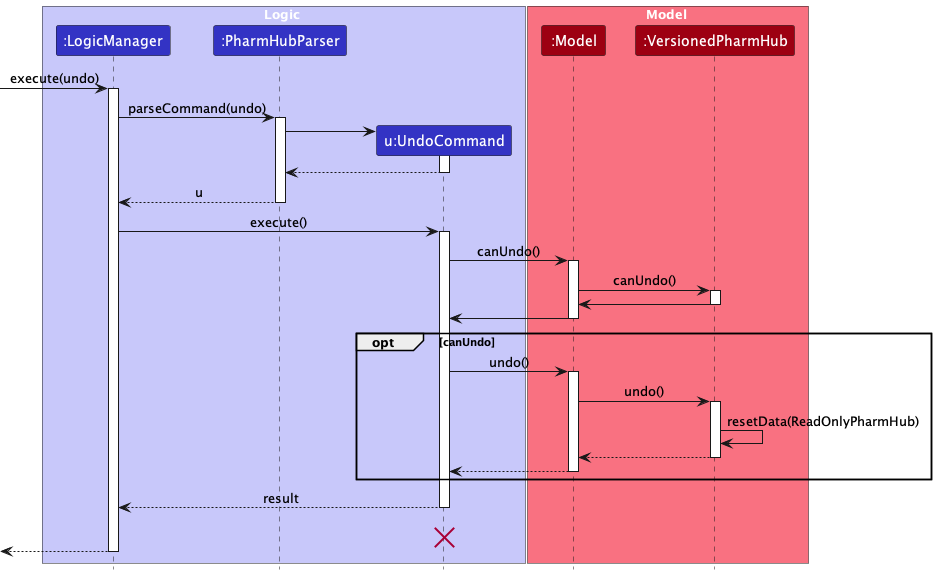

The diagram above was rendered by PlantUML. Its source (embedded in the PNG):
@startuml
!include style.puml
skinparam ArrowFontStyle plain

box Logic LOGIC_COLOR_T1
participant ":LogicManager" as LogicManager LOGIC_COLOR
participant ":PharmHubParser" as PharmHubParser LOGIC_COLOR
participant "u:UndoCommand" as UndoCommand LOGIC_COLOR
end box

box Model MODEL_COLOR_T1
participant ":Model" as Model MODEL_COLOR
participant ":VersionedPharmHub" as VersionedPharmHub MODEL_COLOR
end box
[-> LogicManager : execute(undo)
activate LogicManager

LogicManager -> PharmHubParser : parseCommand(undo)
activate PharmHubParser

create UndoCommand
PharmHubParser -> UndoCommand
activate UndoCommand

UndoCommand --> PharmHubParser
deactivate UndoCommand

PharmHubParser --> LogicManager : u
deactivate PharmHubParser

LogicManager -> UndoCommand : execute()
activate UndoCommand

UndoCommand -> Model : canUndo()
activate Model

Model -> VersionedPharmHub : canUndo()
activate VersionedPharmHub

VersionedPharmHub -> Model
deactivate VersionedPharmHub

Model -> UndoCommand
deactivate Model

opt #transparent canUndo

    UndoCommand -> Model : undo()
    activate Model

    Model -> VersionedPharmHub : undo()
    activate VersionedPharmHub

    VersionedPharmHub -> VersionedPharmHub :resetData(ReadOnlyPharmHub)
    VersionedPharmHub --> Model :
    deactivate VersionedPharmHub

    Model --> UndoCommand
    deactivate Model

end

UndoCommand --> LogicManager : result
deactivate UndoCommand
UndoCommand -[hidden]-> LogicManager : result
destroy UndoCommand

[<--LogicManager
deactivate LogicManager
@enduml